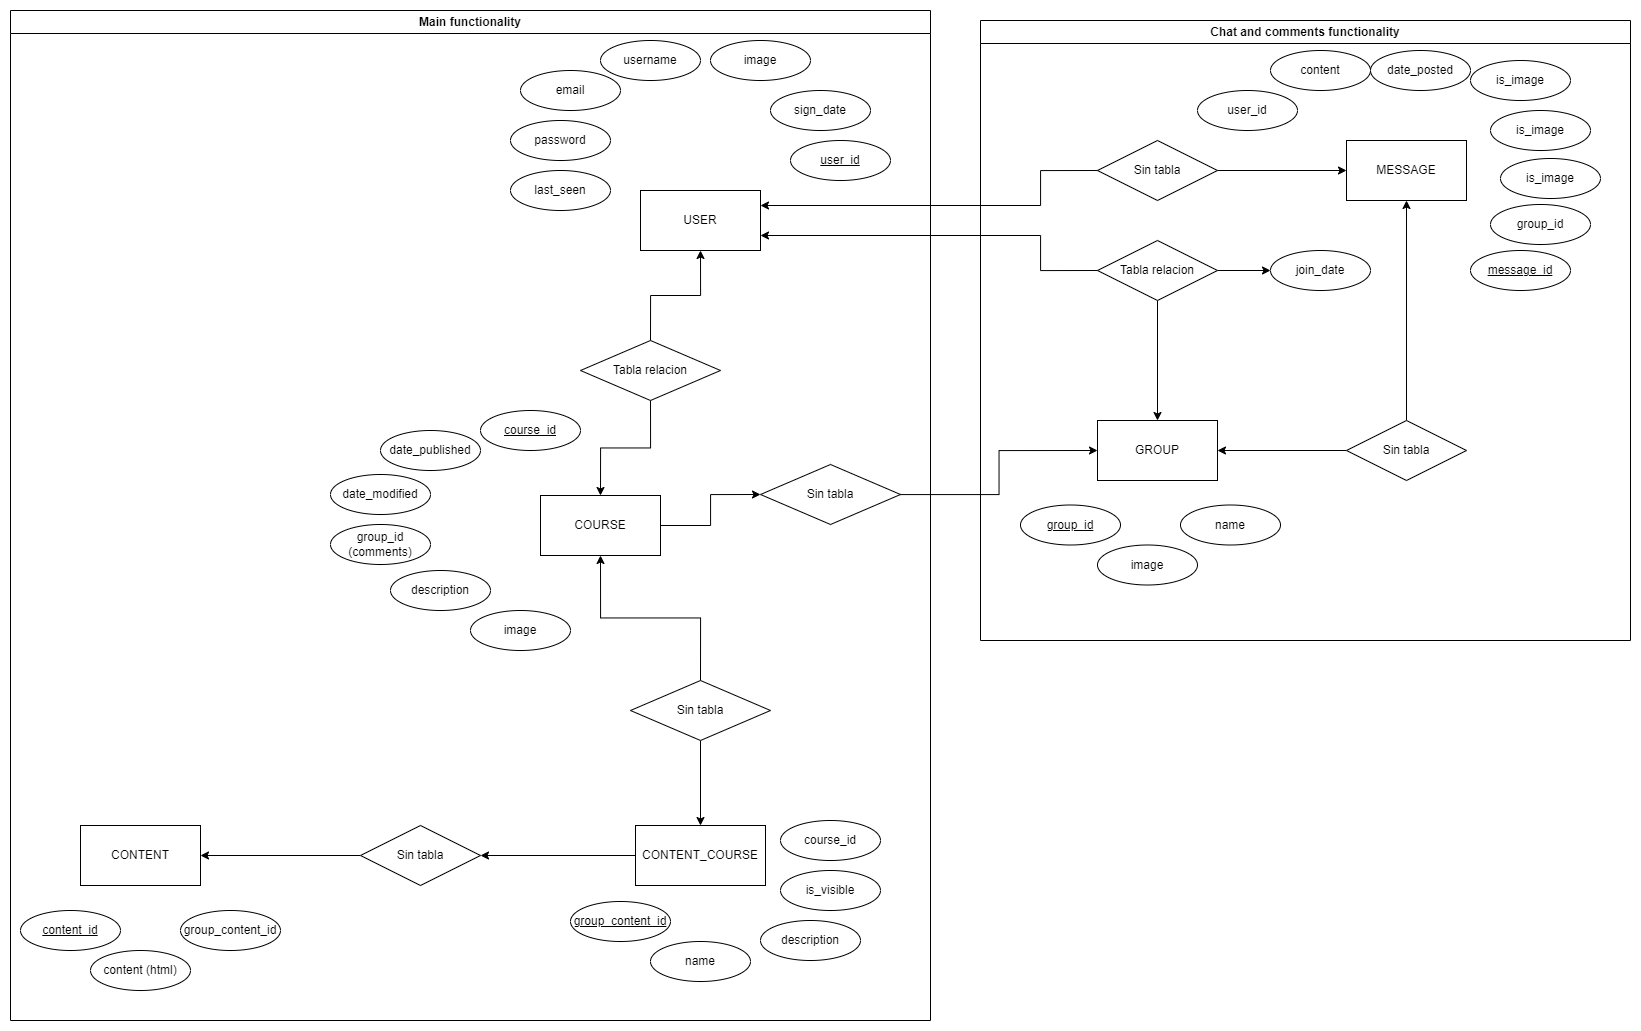

The diagram above was exported from draw.io. Its source (the exported page's mxGraphModel, read from the mxfile embedded in the PNG):
<mxGraphModel dx="1615" dy="845" grid="1" gridSize="10" guides="1" tooltips="1" connect="1" arrows="1" fold="1" page="1" pageScale="1" pageWidth="827" pageHeight="1169" math="0" shadow="0">
  <root>
    <mxCell id="0" />
    <mxCell id="1" parent="0" />
    <mxCell id="7ePOUIb0vqmFJjI-JIe1-1" value="Chat and comments functionality" style="swimlane;whiteSpace=wrap;html=1;" parent="1" vertex="1">
      <mxGeometry x="980" y="80" width="650" height="620" as="geometry" />
    </mxCell>
    <mxCell id="7ePOUIb0vqmFJjI-JIe1-2" value="GROUP" style="rounded=0;whiteSpace=wrap;html=1;" parent="7ePOUIb0vqmFJjI-JIe1-1" vertex="1">
      <mxGeometry x="117" y="400" width="120" height="60" as="geometry" />
    </mxCell>
    <mxCell id="7ePOUIb0vqmFJjI-JIe1-3" value="MESSAGE" style="rounded=0;whiteSpace=wrap;html=1;" parent="7ePOUIb0vqmFJjI-JIe1-1" vertex="1">
      <mxGeometry x="366" y="120" width="120" height="60" as="geometry" />
    </mxCell>
    <mxCell id="7ePOUIb0vqmFJjI-JIe1-4" value="user_id" style="ellipse;whiteSpace=wrap;html=1;align=center;" parent="7ePOUIb0vqmFJjI-JIe1-1" vertex="1">
      <mxGeometry x="217" y="70" width="100" height="40" as="geometry" />
    </mxCell>
    <mxCell id="7ePOUIb0vqmFJjI-JIe1-5" value="image" style="ellipse;whiteSpace=wrap;html=1;align=center;" parent="7ePOUIb0vqmFJjI-JIe1-1" vertex="1">
      <mxGeometry x="117" y="524.5" width="100" height="40" as="geometry" />
    </mxCell>
    <mxCell id="7ePOUIb0vqmFJjI-JIe1-6" value="group_id" style="ellipse;whiteSpace=wrap;html=1;align=center;fontStyle=4;" parent="7ePOUIb0vqmFJjI-JIe1-1" vertex="1">
      <mxGeometry x="40" y="484.5" width="100" height="40" as="geometry" />
    </mxCell>
    <mxCell id="7ePOUIb0vqmFJjI-JIe1-7" value="message_id" style="ellipse;whiteSpace=wrap;html=1;align=center;fontStyle=4;" parent="7ePOUIb0vqmFJjI-JIe1-1" vertex="1">
      <mxGeometry x="490" y="230" width="100" height="40" as="geometry" />
    </mxCell>
    <mxCell id="7ePOUIb0vqmFJjI-JIe1-8" value="group_id" style="ellipse;whiteSpace=wrap;html=1;align=center;" parent="7ePOUIb0vqmFJjI-JIe1-1" vertex="1">
      <mxGeometry x="510" y="184" width="100" height="40" as="geometry" />
    </mxCell>
    <mxCell id="7ePOUIb0vqmFJjI-JIe1-9" value="content" style="ellipse;whiteSpace=wrap;html=1;align=center;" parent="7ePOUIb0vqmFJjI-JIe1-1" vertex="1">
      <mxGeometry x="290" y="30" width="100" height="40" as="geometry" />
    </mxCell>
    <mxCell id="7ePOUIb0vqmFJjI-JIe1-10" value="is_image" style="ellipse;whiteSpace=wrap;html=1;align=center;" parent="7ePOUIb0vqmFJjI-JIe1-1" vertex="1">
      <mxGeometry x="490" y="40" width="100" height="40" as="geometry" />
    </mxCell>
    <mxCell id="7ePOUIb0vqmFJjI-JIe1-12" value="name" style="ellipse;whiteSpace=wrap;html=1;align=center;" parent="7ePOUIb0vqmFJjI-JIe1-1" vertex="1">
      <mxGeometry x="200" y="484.5" width="100" height="40" as="geometry" />
    </mxCell>
    <mxCell id="7ePOUIb0vqmFJjI-JIe1-44" style="edgeStyle=orthogonalEdgeStyle;rounded=0;orthogonalLoop=1;jettySize=auto;html=1;entryX=0;entryY=0.5;entryDx=0;entryDy=0;" parent="7ePOUIb0vqmFJjI-JIe1-1" source="7ePOUIb0vqmFJjI-JIe1-41" target="7ePOUIb0vqmFJjI-JIe1-3" edge="1">
      <mxGeometry relative="1" as="geometry" />
    </mxCell>
    <mxCell id="7ePOUIb0vqmFJjI-JIe1-41" value="Sin tabla" style="shape=rhombus;perimeter=rhombusPerimeter;whiteSpace=wrap;html=1;align=center;" parent="7ePOUIb0vqmFJjI-JIe1-1" vertex="1">
      <mxGeometry x="117" y="120" width="120" height="60" as="geometry" />
    </mxCell>
    <mxCell id="7ePOUIb0vqmFJjI-JIe1-50" style="edgeStyle=orthogonalEdgeStyle;rounded=0;orthogonalLoop=1;jettySize=auto;html=1;exitX=0.5;exitY=1;exitDx=0;exitDy=0;entryX=0.5;entryY=0;entryDx=0;entryDy=0;" parent="7ePOUIb0vqmFJjI-JIe1-1" source="7ePOUIb0vqmFJjI-JIe1-45" target="7ePOUIb0vqmFJjI-JIe1-2" edge="1">
      <mxGeometry relative="1" as="geometry" />
    </mxCell>
    <mxCell id="eCP4CFwWcpN8xjfCMws9-47" style="edgeStyle=orthogonalEdgeStyle;rounded=0;orthogonalLoop=1;jettySize=auto;html=1;entryX=0;entryY=0.5;entryDx=0;entryDy=0;" parent="7ePOUIb0vqmFJjI-JIe1-1" source="7ePOUIb0vqmFJjI-JIe1-45" target="eCP4CFwWcpN8xjfCMws9-46" edge="1">
      <mxGeometry relative="1" as="geometry" />
    </mxCell>
    <mxCell id="7ePOUIb0vqmFJjI-JIe1-45" value="Tabla relacion" style="shape=rhombus;perimeter=rhombusPerimeter;whiteSpace=wrap;html=1;align=center;" parent="7ePOUIb0vqmFJjI-JIe1-1" vertex="1">
      <mxGeometry x="117" y="220" width="120" height="60" as="geometry" />
    </mxCell>
    <mxCell id="7ePOUIb0vqmFJjI-JIe1-55" style="edgeStyle=orthogonalEdgeStyle;rounded=0;orthogonalLoop=1;jettySize=auto;html=1;entryX=1;entryY=0.5;entryDx=0;entryDy=0;" parent="7ePOUIb0vqmFJjI-JIe1-1" source="7ePOUIb0vqmFJjI-JIe1-52" target="7ePOUIb0vqmFJjI-JIe1-2" edge="1">
      <mxGeometry relative="1" as="geometry" />
    </mxCell>
    <mxCell id="7ePOUIb0vqmFJjI-JIe1-56" style="edgeStyle=orthogonalEdgeStyle;rounded=0;orthogonalLoop=1;jettySize=auto;html=1;entryX=0.5;entryY=1;entryDx=0;entryDy=0;" parent="7ePOUIb0vqmFJjI-JIe1-1" source="7ePOUIb0vqmFJjI-JIe1-52" target="7ePOUIb0vqmFJjI-JIe1-3" edge="1">
      <mxGeometry relative="1" as="geometry" />
    </mxCell>
    <mxCell id="7ePOUIb0vqmFJjI-JIe1-52" value="Sin tabla" style="shape=rhombus;perimeter=rhombusPerimeter;whiteSpace=wrap;html=1;align=center;" parent="7ePOUIb0vqmFJjI-JIe1-1" vertex="1">
      <mxGeometry x="366" y="400" width="120" height="60" as="geometry" />
    </mxCell>
    <mxCell id="eCP4CFwWcpN8xjfCMws9-43" value="is_image" style="ellipse;whiteSpace=wrap;html=1;align=center;" parent="7ePOUIb0vqmFJjI-JIe1-1" vertex="1">
      <mxGeometry x="520" y="138" width="100" height="40" as="geometry" />
    </mxCell>
    <mxCell id="eCP4CFwWcpN8xjfCMws9-44" value="is_image" style="ellipse;whiteSpace=wrap;html=1;align=center;" parent="7ePOUIb0vqmFJjI-JIe1-1" vertex="1">
      <mxGeometry x="510" y="90" width="100" height="40" as="geometry" />
    </mxCell>
    <mxCell id="eCP4CFwWcpN8xjfCMws9-45" value="date_posted" style="ellipse;whiteSpace=wrap;html=1;align=center;" parent="7ePOUIb0vqmFJjI-JIe1-1" vertex="1">
      <mxGeometry x="390" y="30" width="100" height="40" as="geometry" />
    </mxCell>
    <mxCell id="eCP4CFwWcpN8xjfCMws9-46" value="join_date" style="ellipse;whiteSpace=wrap;html=1;align=center;" parent="7ePOUIb0vqmFJjI-JIe1-1" vertex="1">
      <mxGeometry x="290" y="230" width="100" height="40" as="geometry" />
    </mxCell>
    <mxCell id="7ePOUIb0vqmFJjI-JIe1-13" value="Main functionality" style="swimlane;whiteSpace=wrap;html=1;" parent="1" vertex="1">
      <mxGeometry x="10" y="70" width="920" height="1010" as="geometry" />
    </mxCell>
    <mxCell id="7ePOUIb0vqmFJjI-JIe1-15" value="USER" style="rounded=0;whiteSpace=wrap;html=1;" parent="7ePOUIb0vqmFJjI-JIe1-13" vertex="1">
      <mxGeometry x="630" y="180" width="120" height="60" as="geometry" />
    </mxCell>
    <mxCell id="7ePOUIb0vqmFJjI-JIe1-16" style="edgeStyle=orthogonalEdgeStyle;rounded=0;orthogonalLoop=1;jettySize=auto;html=1;exitX=0;exitY=0.5;exitDx=0;exitDy=0;entryX=1;entryY=0.5;entryDx=0;entryDy=0;" parent="7ePOUIb0vqmFJjI-JIe1-13" source="7ePOUIb0vqmFJjI-JIe1-17" target="7ePOUIb0vqmFJjI-JIe1-35" edge="1">
      <mxGeometry relative="1" as="geometry" />
    </mxCell>
    <mxCell id="7ePOUIb0vqmFJjI-JIe1-17" value="CONTENT_COURSE" style="rounded=0;whiteSpace=wrap;html=1;" parent="7ePOUIb0vqmFJjI-JIe1-13" vertex="1">
      <mxGeometry x="625" y="815" width="130" height="60" as="geometry" />
    </mxCell>
    <mxCell id="7ePOUIb0vqmFJjI-JIe1-19" value="password" style="ellipse;whiteSpace=wrap;html=1;align=center;" parent="7ePOUIb0vqmFJjI-JIe1-13" vertex="1">
      <mxGeometry x="500" y="110" width="100" height="40" as="geometry" />
    </mxCell>
    <mxCell id="7ePOUIb0vqmFJjI-JIe1-20" value="email" style="ellipse;whiteSpace=wrap;html=1;align=center;" parent="7ePOUIb0vqmFJjI-JIe1-13" vertex="1">
      <mxGeometry x="510" y="60" width="100" height="40" as="geometry" />
    </mxCell>
    <mxCell id="7ePOUIb0vqmFJjI-JIe1-21" value="username" style="ellipse;whiteSpace=wrap;html=1;align=center;" parent="7ePOUIb0vqmFJjI-JIe1-13" vertex="1">
      <mxGeometry x="590" y="30" width="100" height="40" as="geometry" />
    </mxCell>
    <mxCell id="7ePOUIb0vqmFJjI-JIe1-22" value="sign_date" style="ellipse;whiteSpace=wrap;html=1;align=center;" parent="7ePOUIb0vqmFJjI-JIe1-13" vertex="1">
      <mxGeometry x="760" y="80" width="100" height="40" as="geometry" />
    </mxCell>
    <mxCell id="7ePOUIb0vqmFJjI-JIe1-27" value="CONTENT" style="rounded=0;whiteSpace=wrap;html=1;" parent="7ePOUIb0vqmFJjI-JIe1-13" vertex="1">
      <mxGeometry x="70" y="815" width="120" height="60" as="geometry" />
    </mxCell>
    <mxCell id="7ePOUIb0vqmFJjI-JIe1-29" value="user_id" style="ellipse;whiteSpace=wrap;html=1;align=center;fontStyle=4;" parent="7ePOUIb0vqmFJjI-JIe1-13" vertex="1">
      <mxGeometry x="780" y="130" width="100" height="40" as="geometry" />
    </mxCell>
    <mxCell id="7ePOUIb0vqmFJjI-JIe1-32" value="group_content_id" style="ellipse;whiteSpace=wrap;html=1;align=center;fontStyle=4;" parent="7ePOUIb0vqmFJjI-JIe1-13" vertex="1">
      <mxGeometry x="560" y="891" width="100" height="40" as="geometry" />
    </mxCell>
    <mxCell id="7ePOUIb0vqmFJjI-JIe1-33" value="content_id" style="ellipse;whiteSpace=wrap;html=1;align=center;fontStyle=4;" parent="7ePOUIb0vqmFJjI-JIe1-13" vertex="1">
      <mxGeometry x="10" y="900" width="100" height="40" as="geometry" />
    </mxCell>
    <mxCell id="7ePOUIb0vqmFJjI-JIe1-34" style="edgeStyle=orthogonalEdgeStyle;rounded=0;orthogonalLoop=1;jettySize=auto;html=1;entryX=1;entryY=0.5;entryDx=0;entryDy=0;" parent="7ePOUIb0vqmFJjI-JIe1-13" source="7ePOUIb0vqmFJjI-JIe1-35" target="7ePOUIb0vqmFJjI-JIe1-27" edge="1">
      <mxGeometry relative="1" as="geometry" />
    </mxCell>
    <mxCell id="7ePOUIb0vqmFJjI-JIe1-35" value="Sin tabla" style="shape=rhombus;perimeter=rhombusPerimeter;whiteSpace=wrap;html=1;align=center;" parent="7ePOUIb0vqmFJjI-JIe1-13" vertex="1">
      <mxGeometry x="350" y="815" width="120" height="60" as="geometry" />
    </mxCell>
    <mxCell id="7ePOUIb0vqmFJjI-JIe1-40" value="content (html)" style="ellipse;whiteSpace=wrap;html=1;align=center;" parent="7ePOUIb0vqmFJjI-JIe1-13" vertex="1">
      <mxGeometry x="80" y="940" width="100" height="40" as="geometry" />
    </mxCell>
    <mxCell id="eCP4CFwWcpN8xjfCMws9-35" style="edgeStyle=orthogonalEdgeStyle;rounded=0;orthogonalLoop=1;jettySize=auto;html=1;exitX=1;exitY=0.5;exitDx=0;exitDy=0;entryX=0;entryY=0.5;entryDx=0;entryDy=0;" parent="7ePOUIb0vqmFJjI-JIe1-13" source="eCP4CFwWcpN8xjfCMws9-2" target="eCP4CFwWcpN8xjfCMws9-34" edge="1">
      <mxGeometry relative="1" as="geometry" />
    </mxCell>
    <mxCell id="eCP4CFwWcpN8xjfCMws9-2" value="COURSE" style="rounded=0;whiteSpace=wrap;html=1;" parent="7ePOUIb0vqmFJjI-JIe1-13" vertex="1">
      <mxGeometry x="530" y="485" width="120" height="60" as="geometry" />
    </mxCell>
    <mxCell id="eCP4CFwWcpN8xjfCMws9-6" style="edgeStyle=orthogonalEdgeStyle;rounded=0;orthogonalLoop=1;jettySize=auto;html=1;exitX=0.5;exitY=1;exitDx=0;exitDy=0;entryX=0.5;entryY=0;entryDx=0;entryDy=0;" parent="7ePOUIb0vqmFJjI-JIe1-13" source="eCP4CFwWcpN8xjfCMws9-3" target="eCP4CFwWcpN8xjfCMws9-2" edge="1">
      <mxGeometry relative="1" as="geometry" />
    </mxCell>
    <mxCell id="eCP4CFwWcpN8xjfCMws9-32" style="edgeStyle=orthogonalEdgeStyle;rounded=0;orthogonalLoop=1;jettySize=auto;html=1;exitX=0.5;exitY=0;exitDx=0;exitDy=0;entryX=0.5;entryY=1;entryDx=0;entryDy=0;" parent="7ePOUIb0vqmFJjI-JIe1-13" source="eCP4CFwWcpN8xjfCMws9-3" target="7ePOUIb0vqmFJjI-JIe1-15" edge="1">
      <mxGeometry relative="1" as="geometry" />
    </mxCell>
    <mxCell id="eCP4CFwWcpN8xjfCMws9-3" value="Tabla relacion" style="shape=rhombus;perimeter=rhombusPerimeter;whiteSpace=wrap;html=1;align=center;" parent="7ePOUIb0vqmFJjI-JIe1-13" vertex="1">
      <mxGeometry x="570" y="330" width="140" height="60" as="geometry" />
    </mxCell>
    <mxCell id="eCP4CFwWcpN8xjfCMws9-8" style="edgeStyle=orthogonalEdgeStyle;rounded=0;orthogonalLoop=1;jettySize=auto;html=1;exitX=0.5;exitY=1;exitDx=0;exitDy=0;entryX=0.5;entryY=0;entryDx=0;entryDy=0;" parent="7ePOUIb0vqmFJjI-JIe1-13" source="eCP4CFwWcpN8xjfCMws9-4" target="7ePOUIb0vqmFJjI-JIe1-17" edge="1">
      <mxGeometry relative="1" as="geometry" />
    </mxCell>
    <mxCell id="eCP4CFwWcpN8xjfCMws9-9" style="edgeStyle=orthogonalEdgeStyle;rounded=0;orthogonalLoop=1;jettySize=auto;html=1;exitX=0.5;exitY=0;exitDx=0;exitDy=0;entryX=0.5;entryY=1;entryDx=0;entryDy=0;" parent="7ePOUIb0vqmFJjI-JIe1-13" source="eCP4CFwWcpN8xjfCMws9-4" target="eCP4CFwWcpN8xjfCMws9-2" edge="1">
      <mxGeometry relative="1" as="geometry" />
    </mxCell>
    <mxCell id="eCP4CFwWcpN8xjfCMws9-4" value="Sin tabla" style="shape=rhombus;perimeter=rhombusPerimeter;whiteSpace=wrap;html=1;align=center;" parent="7ePOUIb0vqmFJjI-JIe1-13" vertex="1">
      <mxGeometry x="620" y="670" width="140" height="60" as="geometry" />
    </mxCell>
    <mxCell id="eCP4CFwWcpN8xjfCMws9-10" value="name" style="ellipse;whiteSpace=wrap;html=1;align=center;" parent="7ePOUIb0vqmFJjI-JIe1-13" vertex="1">
      <mxGeometry x="640" y="931" width="100" height="40" as="geometry" />
    </mxCell>
    <mxCell id="eCP4CFwWcpN8xjfCMws9-12" value="description" style="ellipse;whiteSpace=wrap;html=1;align=center;" parent="7ePOUIb0vqmFJjI-JIe1-13" vertex="1">
      <mxGeometry x="750" y="910" width="100" height="40" as="geometry" />
    </mxCell>
    <mxCell id="eCP4CFwWcpN8xjfCMws9-28" value="course_id" style="ellipse;whiteSpace=wrap;html=1;align=center;fontStyle=4;" parent="7ePOUIb0vqmFJjI-JIe1-13" vertex="1">
      <mxGeometry x="470" y="400" width="100" height="40" as="geometry" />
    </mxCell>
    <mxCell id="eCP4CFwWcpN8xjfCMws9-29" value="date_modified" style="ellipse;whiteSpace=wrap;html=1;align=center;" parent="7ePOUIb0vqmFJjI-JIe1-13" vertex="1">
      <mxGeometry x="320" y="464" width="100" height="40" as="geometry" />
    </mxCell>
    <mxCell id="eCP4CFwWcpN8xjfCMws9-30" value="date_published" style="ellipse;whiteSpace=wrap;html=1;align=center;" parent="7ePOUIb0vqmFJjI-JIe1-13" vertex="1">
      <mxGeometry x="370" y="420" width="100" height="40" as="geometry" />
    </mxCell>
    <mxCell id="eCP4CFwWcpN8xjfCMws9-33" value="group_id (comments)" style="ellipse;whiteSpace=wrap;html=1;align=center;" parent="7ePOUIb0vqmFJjI-JIe1-13" vertex="1">
      <mxGeometry x="320" y="514" width="100" height="40" as="geometry" />
    </mxCell>
    <mxCell id="eCP4CFwWcpN8xjfCMws9-34" value="Sin tabla" style="shape=rhombus;perimeter=rhombusPerimeter;whiteSpace=wrap;html=1;align=center;" parent="7ePOUIb0vqmFJjI-JIe1-13" vertex="1">
      <mxGeometry x="750" y="454" width="140" height="60" as="geometry" />
    </mxCell>
    <mxCell id="eCP4CFwWcpN8xjfCMws9-37" value="image" style="ellipse;whiteSpace=wrap;html=1;align=center;" parent="7ePOUIb0vqmFJjI-JIe1-13" vertex="1">
      <mxGeometry x="460" y="600" width="100" height="40" as="geometry" />
    </mxCell>
    <mxCell id="eCP4CFwWcpN8xjfCMws9-38" value="description" style="ellipse;whiteSpace=wrap;html=1;align=center;" parent="7ePOUIb0vqmFJjI-JIe1-13" vertex="1">
      <mxGeometry x="380" y="560" width="100" height="40" as="geometry" />
    </mxCell>
    <mxCell id="eCP4CFwWcpN8xjfCMws9-39" value="group_content_id" style="ellipse;whiteSpace=wrap;html=1;align=center;" parent="7ePOUIb0vqmFJjI-JIe1-13" vertex="1">
      <mxGeometry x="170" y="900" width="100" height="40" as="geometry" />
    </mxCell>
    <mxCell id="eCP4CFwWcpN8xjfCMws9-40" value="is_visible" style="ellipse;whiteSpace=wrap;html=1;align=center;" parent="7ePOUIb0vqmFJjI-JIe1-13" vertex="1">
      <mxGeometry x="770" y="860" width="100" height="40" as="geometry" />
    </mxCell>
    <mxCell id="eCP4CFwWcpN8xjfCMws9-41" value="course_id" style="ellipse;whiteSpace=wrap;html=1;align=center;" parent="7ePOUIb0vqmFJjI-JIe1-13" vertex="1">
      <mxGeometry x="770" y="810" width="100" height="40" as="geometry" />
    </mxCell>
    <mxCell id="eCP4CFwWcpN8xjfCMws9-42" value="image" style="ellipse;whiteSpace=wrap;html=1;align=center;" parent="7ePOUIb0vqmFJjI-JIe1-13" vertex="1">
      <mxGeometry x="700" y="30" width="100" height="40" as="geometry" />
    </mxCell>
    <mxCell id="c8B1y7tFctblaCF3NrLy-1" value="last_seen" style="ellipse;whiteSpace=wrap;html=1;align=center;" vertex="1" parent="7ePOUIb0vqmFJjI-JIe1-13">
      <mxGeometry x="500" y="160" width="100" height="40" as="geometry" />
    </mxCell>
    <mxCell id="7ePOUIb0vqmFJjI-JIe1-48" style="edgeStyle=orthogonalEdgeStyle;rounded=0;orthogonalLoop=1;jettySize=auto;html=1;exitX=0;exitY=0.5;exitDx=0;exitDy=0;entryX=1;entryY=0.25;entryDx=0;entryDy=0;" parent="1" source="7ePOUIb0vqmFJjI-JIe1-41" target="7ePOUIb0vqmFJjI-JIe1-15" edge="1">
      <mxGeometry relative="1" as="geometry">
        <Array as="points">
          <mxPoint x="1040" y="230" />
          <mxPoint x="1040" y="265" />
        </Array>
      </mxGeometry>
    </mxCell>
    <mxCell id="7ePOUIb0vqmFJjI-JIe1-57" style="edgeStyle=orthogonalEdgeStyle;rounded=0;orthogonalLoop=1;jettySize=auto;html=1;exitX=0;exitY=0.5;exitDx=0;exitDy=0;entryX=1;entryY=0.75;entryDx=0;entryDy=0;" parent="1" source="7ePOUIb0vqmFJjI-JIe1-45" target="7ePOUIb0vqmFJjI-JIe1-15" edge="1">
      <mxGeometry relative="1" as="geometry">
        <Array as="points">
          <mxPoint x="1040" y="330" />
          <mxPoint x="1040" y="295" />
        </Array>
      </mxGeometry>
    </mxCell>
    <mxCell id="eCP4CFwWcpN8xjfCMws9-36" style="edgeStyle=orthogonalEdgeStyle;rounded=0;orthogonalLoop=1;jettySize=auto;html=1;entryX=0;entryY=0.5;entryDx=0;entryDy=0;" parent="1" source="eCP4CFwWcpN8xjfCMws9-34" target="7ePOUIb0vqmFJjI-JIe1-2" edge="1">
      <mxGeometry relative="1" as="geometry" />
    </mxCell>
  </root>
</mxGraphModel>